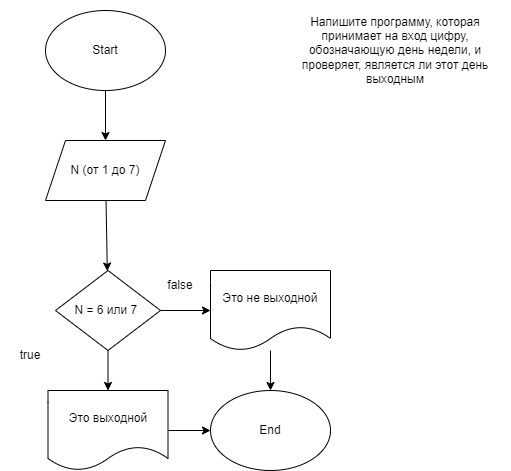

The diagram above was exported from draw.io. Its source (the exported page's mxGraphModel, read from the mxfile embedded in the PNG):
<mxGraphModel dx="846" dy="468" grid="1" gridSize="10" guides="1" tooltips="1" connect="1" arrows="1" fold="1" page="1" pageScale="1" pageWidth="850" pageHeight="1100" math="0" shadow="0">
  <root>
    <mxCell id="0" />
    <mxCell id="1" parent="0" />
    <mxCell id="9" value="" style="edgeStyle=none;html=1;" edge="1" parent="1" source="2" target="4">
      <mxGeometry relative="1" as="geometry" />
    </mxCell>
    <mxCell id="2" value="Start" style="ellipse;whiteSpace=wrap;html=1;" vertex="1" parent="1">
      <mxGeometry x="305" y="30" width="120" height="80" as="geometry" />
    </mxCell>
    <mxCell id="3" value="Напишите программу, которая принимает на вход цифру, обозначающую день недели, и проверяет, является ли этот день выходным" style="text;html=1;strokeColor=none;fillColor=none;align=center;verticalAlign=middle;whiteSpace=wrap;rounded=0;" vertex="1" parent="1">
      <mxGeometry x="540" y="20" width="230" height="100" as="geometry" />
    </mxCell>
    <mxCell id="10" value="" style="edgeStyle=none;html=1;" edge="1" parent="1" source="4" target="5">
      <mxGeometry relative="1" as="geometry" />
    </mxCell>
    <mxCell id="4" value="N (от 1 до 7)" style="shape=parallelogram;perimeter=parallelogramPerimeter;whiteSpace=wrap;html=1;fixedSize=1;" vertex="1" parent="1">
      <mxGeometry x="305" y="160" width="120" height="60" as="geometry" />
    </mxCell>
    <mxCell id="11" value="" style="edgeStyle=none;html=1;" edge="1" parent="1" source="5" target="6">
      <mxGeometry relative="1" as="geometry" />
    </mxCell>
    <mxCell id="12" value="" style="edgeStyle=none;html=1;" edge="1" parent="1" source="5" target="7">
      <mxGeometry relative="1" as="geometry" />
    </mxCell>
    <mxCell id="5" value="N = 6 или 7&amp;nbsp;" style="rhombus;whiteSpace=wrap;html=1;" vertex="1" parent="1">
      <mxGeometry x="315" y="290" width="105" height="80" as="geometry" />
    </mxCell>
    <mxCell id="13" value="" style="edgeStyle=none;html=1;" edge="1" parent="1" source="6" target="8">
      <mxGeometry relative="1" as="geometry" />
    </mxCell>
    <mxCell id="6" value="Это выходной" style="shape=document;whiteSpace=wrap;html=1;boundedLbl=1;" vertex="1" parent="1">
      <mxGeometry x="307.5" y="410" width="120" height="80" as="geometry" />
    </mxCell>
    <mxCell id="14" value="" style="edgeStyle=none;html=1;" edge="1" parent="1" source="7" target="8">
      <mxGeometry relative="1" as="geometry" />
    </mxCell>
    <mxCell id="7" value="Это не выходной" style="shape=document;whiteSpace=wrap;html=1;boundedLbl=1;" vertex="1" parent="1">
      <mxGeometry x="470" y="290" width="120" height="80" as="geometry" />
    </mxCell>
    <mxCell id="8" value="End" style="ellipse;whiteSpace=wrap;html=1;" vertex="1" parent="1">
      <mxGeometry x="470" y="410" width="120" height="80" as="geometry" />
    </mxCell>
    <mxCell id="15" value="true" style="text;html=1;strokeColor=none;fillColor=none;align=center;verticalAlign=middle;whiteSpace=wrap;rounded=0;" vertex="1" parent="1">
      <mxGeometry x="260" y="360" width="60" height="30" as="geometry" />
    </mxCell>
    <mxCell id="16" value="false" style="text;html=1;strokeColor=none;fillColor=none;align=center;verticalAlign=middle;whiteSpace=wrap;rounded=0;" vertex="1" parent="1">
      <mxGeometry x="410" y="290" width="60" height="30" as="geometry" />
    </mxCell>
  </root>
</mxGraphModel>